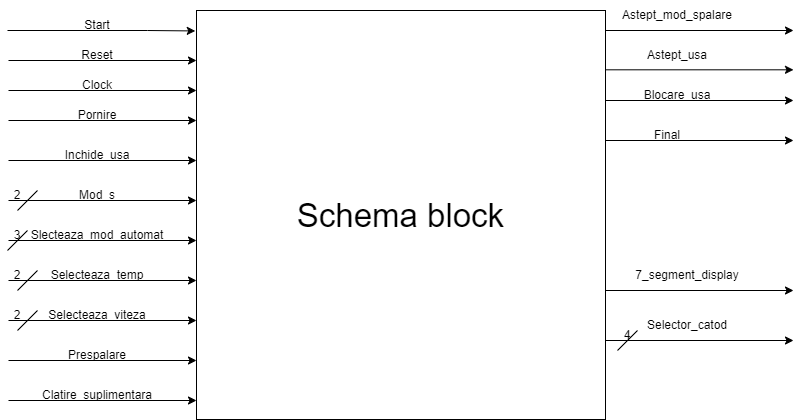

The diagram above was exported from draw.io. Its source (the exported page's mxGraphModel, read from the mxfile embedded in the PNG):
<mxGraphModel dx="1562" dy="712" grid="1" gridSize="10" guides="1" tooltips="1" connect="1" arrows="1" fold="1" page="1" pageScale="1" pageWidth="827" pageHeight="1169" math="0" shadow="0">
  <root>
    <mxCell id="0" />
    <mxCell id="1" parent="0" />
    <mxCell id="zly_s51IUCrQlvF2hlt9-1" value="&lt;span style=&quot;font-size: 33px;&quot;&gt;Schema block&lt;/span&gt;" style="whiteSpace=wrap;html=1;aspect=fixed;" vertex="1" parent="1">
      <mxGeometry x="209" y="180" width="409" height="409" as="geometry" />
    </mxCell>
    <mxCell id="zly_s51IUCrQlvF2hlt9-2" value="" style="endArrow=classic;html=1;rounded=0;entryX=-0.003;entryY=0.05;entryDx=0;entryDy=0;entryPerimeter=0;" edge="1" parent="1" target="zly_s51IUCrQlvF2hlt9-1">
      <mxGeometry width="50" height="50" relative="1" as="geometry">
        <mxPoint x="20" y="200" as="sourcePoint" />
        <mxPoint x="130" y="180" as="targetPoint" />
        <Array as="points">
          <mxPoint x="160" y="200" />
        </Array>
      </mxGeometry>
    </mxCell>
    <mxCell id="zly_s51IUCrQlvF2hlt9-3" value="" style="endArrow=classic;html=1;rounded=0;entryX=-0.003;entryY=0.05;entryDx=0;entryDy=0;entryPerimeter=0;" edge="1" parent="1">
      <mxGeometry width="50" height="50" relative="1" as="geometry">
        <mxPoint x="21" y="230" as="sourcePoint" />
        <mxPoint x="209" y="230" as="targetPoint" />
      </mxGeometry>
    </mxCell>
    <mxCell id="zly_s51IUCrQlvF2hlt9-4" value="" style="endArrow=classic;html=1;rounded=0;entryX=-0.003;entryY=0.05;entryDx=0;entryDy=0;entryPerimeter=0;" edge="1" parent="1">
      <mxGeometry width="50" height="50" relative="1" as="geometry">
        <mxPoint x="21" y="260" as="sourcePoint" />
        <mxPoint x="209" y="260" as="targetPoint" />
      </mxGeometry>
    </mxCell>
    <mxCell id="zly_s51IUCrQlvF2hlt9-5" value="" style="endArrow=classic;html=1;rounded=0;entryX=-0.003;entryY=0.05;entryDx=0;entryDy=0;entryPerimeter=0;" edge="1" parent="1">
      <mxGeometry width="50" height="50" relative="1" as="geometry">
        <mxPoint x="21" y="290" as="sourcePoint" />
        <mxPoint x="209" y="290" as="targetPoint" />
      </mxGeometry>
    </mxCell>
    <mxCell id="zly_s51IUCrQlvF2hlt9-6" value="" style="endArrow=classic;html=1;rounded=0;entryX=-0.003;entryY=0.05;entryDx=0;entryDy=0;entryPerimeter=0;" edge="1" parent="1">
      <mxGeometry width="50" height="50" relative="1" as="geometry">
        <mxPoint x="21" y="570" as="sourcePoint" />
        <mxPoint x="209" y="570" as="targetPoint" />
      </mxGeometry>
    </mxCell>
    <mxCell id="zly_s51IUCrQlvF2hlt9-7" value="" style="endArrow=classic;html=1;rounded=0;entryX=-0.003;entryY=0.05;entryDx=0;entryDy=0;entryPerimeter=0;" edge="1" parent="1">
      <mxGeometry width="50" height="50" relative="1" as="geometry">
        <mxPoint x="21" y="530" as="sourcePoint" />
        <mxPoint x="209" y="530" as="targetPoint" />
      </mxGeometry>
    </mxCell>
    <mxCell id="zly_s51IUCrQlvF2hlt9-8" value="" style="endArrow=classic;html=1;rounded=0;entryX=-0.003;entryY=0.05;entryDx=0;entryDy=0;entryPerimeter=0;" edge="1" parent="1">
      <mxGeometry width="50" height="50" relative="1" as="geometry">
        <mxPoint x="21" y="490" as="sourcePoint" />
        <mxPoint x="209" y="490" as="targetPoint" />
      </mxGeometry>
    </mxCell>
    <mxCell id="zly_s51IUCrQlvF2hlt9-9" value="" style="endArrow=classic;html=1;rounded=0;entryX=-0.003;entryY=0.05;entryDx=0;entryDy=0;entryPerimeter=0;" edge="1" parent="1">
      <mxGeometry width="50" height="50" relative="1" as="geometry">
        <mxPoint x="21" y="450" as="sourcePoint" />
        <mxPoint x="209" y="450" as="targetPoint" />
      </mxGeometry>
    </mxCell>
    <mxCell id="zly_s51IUCrQlvF2hlt9-10" value="" style="endArrow=classic;html=1;rounded=0;entryX=-0.003;entryY=0.05;entryDx=0;entryDy=0;entryPerimeter=0;" edge="1" parent="1">
      <mxGeometry width="50" height="50" relative="1" as="geometry">
        <mxPoint x="21" y="410" as="sourcePoint" />
        <mxPoint x="209" y="410" as="targetPoint" />
      </mxGeometry>
    </mxCell>
    <mxCell id="zly_s51IUCrQlvF2hlt9-11" value="" style="endArrow=classic;html=1;rounded=0;entryX=-0.003;entryY=0.05;entryDx=0;entryDy=0;entryPerimeter=0;" edge="1" parent="1">
      <mxGeometry width="50" height="50" relative="1" as="geometry">
        <mxPoint x="21" y="370" as="sourcePoint" />
        <mxPoint x="209" y="370" as="targetPoint" />
      </mxGeometry>
    </mxCell>
    <mxCell id="zly_s51IUCrQlvF2hlt9-12" value="" style="endArrow=classic;html=1;rounded=0;entryX=-0.003;entryY=0.05;entryDx=0;entryDy=0;entryPerimeter=0;" edge="1" parent="1">
      <mxGeometry width="50" height="50" relative="1" as="geometry">
        <mxPoint x="21" y="330" as="sourcePoint" />
        <mxPoint x="209" y="330" as="targetPoint" />
      </mxGeometry>
    </mxCell>
    <mxCell id="zly_s51IUCrQlvF2hlt9-13" value="Start" style="text;html=1;strokeColor=none;fillColor=none;align=center;verticalAlign=middle;whiteSpace=wrap;rounded=0;" vertex="1" parent="1">
      <mxGeometry x="80" y="180" width="60" height="30" as="geometry" />
    </mxCell>
    <mxCell id="zly_s51IUCrQlvF2hlt9-14" value="Reset" style="text;html=1;strokeColor=none;fillColor=none;align=center;verticalAlign=middle;whiteSpace=wrap;rounded=0;" vertex="1" parent="1">
      <mxGeometry x="80" y="210" width="60" height="30" as="geometry" />
    </mxCell>
    <mxCell id="zly_s51IUCrQlvF2hlt9-15" value="Clock" style="text;html=1;strokeColor=none;fillColor=none;align=center;verticalAlign=middle;whiteSpace=wrap;rounded=0;" vertex="1" parent="1">
      <mxGeometry x="80" y="240" width="60" height="30" as="geometry" />
    </mxCell>
    <mxCell id="zly_s51IUCrQlvF2hlt9-17" value="Pornire" style="text;html=1;strokeColor=none;fillColor=none;align=center;verticalAlign=middle;whiteSpace=wrap;rounded=0;" vertex="1" parent="1">
      <mxGeometry x="80" y="270" width="60" height="30" as="geometry" />
    </mxCell>
    <mxCell id="zly_s51IUCrQlvF2hlt9-18" value="Inchide_usa" style="text;html=1;strokeColor=none;fillColor=none;align=center;verticalAlign=middle;whiteSpace=wrap;rounded=0;" vertex="1" parent="1">
      <mxGeometry x="80" y="310" width="60" height="30" as="geometry" />
    </mxCell>
    <mxCell id="zly_s51IUCrQlvF2hlt9-19" value="Mod_s" style="text;html=1;strokeColor=none;fillColor=none;align=center;verticalAlign=middle;whiteSpace=wrap;rounded=0;" vertex="1" parent="1">
      <mxGeometry x="80" y="350" width="60" height="30" as="geometry" />
    </mxCell>
    <mxCell id="zly_s51IUCrQlvF2hlt9-20" value="Slecteaza_mod_automat" style="text;html=1;strokeColor=none;fillColor=none;align=center;verticalAlign=middle;whiteSpace=wrap;rounded=0;" vertex="1" parent="1">
      <mxGeometry x="80" y="390" width="60" height="30" as="geometry" />
    </mxCell>
    <mxCell id="zly_s51IUCrQlvF2hlt9-21" value="Selecteaza_viteza" style="text;html=1;strokeColor=none;fillColor=none;align=center;verticalAlign=middle;whiteSpace=wrap;rounded=0;" vertex="1" parent="1">
      <mxGeometry x="80" y="470" width="60" height="30" as="geometry" />
    </mxCell>
    <mxCell id="zly_s51IUCrQlvF2hlt9-22" value="Selecteaza_temp" style="text;html=1;strokeColor=none;fillColor=none;align=center;verticalAlign=middle;whiteSpace=wrap;rounded=0;" vertex="1" parent="1">
      <mxGeometry x="80" y="430" width="60" height="30" as="geometry" />
    </mxCell>
    <mxCell id="zly_s51IUCrQlvF2hlt9-23" value="Prespalare" style="text;html=1;strokeColor=none;fillColor=none;align=center;verticalAlign=middle;whiteSpace=wrap;rounded=0;" vertex="1" parent="1">
      <mxGeometry x="80" y="510" width="60" height="30" as="geometry" />
    </mxCell>
    <mxCell id="zly_s51IUCrQlvF2hlt9-25" value="Clatire_suplimentara" style="text;html=1;strokeColor=none;fillColor=none;align=center;verticalAlign=middle;whiteSpace=wrap;rounded=0;" vertex="1" parent="1">
      <mxGeometry x="80" y="550" width="60" height="30" as="geometry" />
    </mxCell>
    <mxCell id="zly_s51IUCrQlvF2hlt9-36" value="" style="endArrow=none;html=1;rounded=0;" edge="1" parent="1">
      <mxGeometry width="50" height="50" relative="1" as="geometry">
        <mxPoint x="30" y="460" as="sourcePoint" />
        <mxPoint x="50" y="440" as="targetPoint" />
      </mxGeometry>
    </mxCell>
    <mxCell id="zly_s51IUCrQlvF2hlt9-37" value="" style="endArrow=none;html=1;rounded=0;" edge="1" parent="1">
      <mxGeometry width="50" height="50" relative="1" as="geometry">
        <mxPoint x="20" y="420" as="sourcePoint" />
        <mxPoint x="40" y="400" as="targetPoint" />
      </mxGeometry>
    </mxCell>
    <mxCell id="zly_s51IUCrQlvF2hlt9-38" value="" style="endArrow=none;html=1;rounded=0;" edge="1" parent="1">
      <mxGeometry width="50" height="50" relative="1" as="geometry">
        <mxPoint x="30" y="500" as="sourcePoint" />
        <mxPoint x="50" y="480" as="targetPoint" />
      </mxGeometry>
    </mxCell>
    <mxCell id="zly_s51IUCrQlvF2hlt9-39" value="" style="endArrow=none;html=1;rounded=0;" edge="1" parent="1">
      <mxGeometry width="50" height="50" relative="1" as="geometry">
        <mxPoint x="30" y="380" as="sourcePoint" />
        <mxPoint x="50" y="360" as="targetPoint" />
      </mxGeometry>
    </mxCell>
    <mxCell id="zly_s51IUCrQlvF2hlt9-41" value="2" style="text;html=1;strokeColor=none;fillColor=none;align=center;verticalAlign=middle;whiteSpace=wrap;rounded=0;" vertex="1" parent="1">
      <mxGeometry x="20" y="360" width="20" height="10" as="geometry" />
    </mxCell>
    <mxCell id="zly_s51IUCrQlvF2hlt9-43" value="3" style="text;html=1;strokeColor=none;fillColor=none;align=center;verticalAlign=middle;whiteSpace=wrap;rounded=0;" vertex="1" parent="1">
      <mxGeometry x="20" y="400" width="20" height="10" as="geometry" />
    </mxCell>
    <mxCell id="zly_s51IUCrQlvF2hlt9-44" value="2" style="text;html=1;strokeColor=none;fillColor=none;align=center;verticalAlign=middle;whiteSpace=wrap;rounded=0;" vertex="1" parent="1">
      <mxGeometry x="20" y="440" width="20" height="10" as="geometry" />
    </mxCell>
    <mxCell id="zly_s51IUCrQlvF2hlt9-45" value="2" style="text;html=1;strokeColor=none;fillColor=none;align=center;verticalAlign=middle;whiteSpace=wrap;rounded=0;" vertex="1" parent="1">
      <mxGeometry x="20" y="480" width="20" height="10" as="geometry" />
    </mxCell>
    <mxCell id="zly_s51IUCrQlvF2hlt9-46" value="" style="endArrow=classic;html=1;rounded=0;entryX=-0.003;entryY=0.05;entryDx=0;entryDy=0;entryPerimeter=0;" edge="1" parent="1">
      <mxGeometry width="50" height="50" relative="1" as="geometry">
        <mxPoint x="618" y="200" as="sourcePoint" />
        <mxPoint x="806" y="200" as="targetPoint" />
      </mxGeometry>
    </mxCell>
    <mxCell id="zly_s51IUCrQlvF2hlt9-47" value="" style="endArrow=classic;html=1;rounded=0;entryX=-0.003;entryY=0.05;entryDx=0;entryDy=0;entryPerimeter=0;" edge="1" parent="1">
      <mxGeometry width="50" height="50" relative="1" as="geometry">
        <mxPoint x="618" y="239.31" as="sourcePoint" />
        <mxPoint x="806" y="239.31" as="targetPoint" />
      </mxGeometry>
    </mxCell>
    <mxCell id="zly_s51IUCrQlvF2hlt9-48" value="" style="endArrow=classic;html=1;rounded=0;entryX=-0.003;entryY=0.05;entryDx=0;entryDy=0;entryPerimeter=0;" edge="1" parent="1">
      <mxGeometry width="50" height="50" relative="1" as="geometry">
        <mxPoint x="618" y="310" as="sourcePoint" />
        <mxPoint x="806" y="310" as="targetPoint" />
      </mxGeometry>
    </mxCell>
    <mxCell id="zly_s51IUCrQlvF2hlt9-49" value="" style="endArrow=classic;html=1;rounded=0;entryX=-0.003;entryY=0.05;entryDx=0;entryDy=0;entryPerimeter=0;" edge="1" parent="1">
      <mxGeometry width="50" height="50" relative="1" as="geometry">
        <mxPoint x="618" y="270" as="sourcePoint" />
        <mxPoint x="806" y="270" as="targetPoint" />
      </mxGeometry>
    </mxCell>
    <mxCell id="zly_s51IUCrQlvF2hlt9-50" value="" style="endArrow=classic;html=1;rounded=0;entryX=-0.003;entryY=0.05;entryDx=0;entryDy=0;entryPerimeter=0;" edge="1" parent="1">
      <mxGeometry width="50" height="50" relative="1" as="geometry">
        <mxPoint x="618" y="460" as="sourcePoint" />
        <mxPoint x="806" y="460" as="targetPoint" />
      </mxGeometry>
    </mxCell>
    <mxCell id="zly_s51IUCrQlvF2hlt9-51" value="" style="endArrow=classic;html=1;rounded=0;entryX=-0.003;entryY=0.05;entryDx=0;entryDy=0;entryPerimeter=0;" edge="1" parent="1">
      <mxGeometry width="50" height="50" relative="1" as="geometry">
        <mxPoint x="618" y="510" as="sourcePoint" />
        <mxPoint x="806" y="510" as="targetPoint" />
      </mxGeometry>
    </mxCell>
    <mxCell id="zly_s51IUCrQlvF2hlt9-52" value="Astept_mod_spalare" style="text;html=1;strokeColor=none;fillColor=none;align=center;verticalAlign=middle;whiteSpace=wrap;rounded=0;" vertex="1" parent="1">
      <mxGeometry x="660" y="170" width="60" height="30" as="geometry" />
    </mxCell>
    <mxCell id="zly_s51IUCrQlvF2hlt9-53" value="Astept_usa" style="text;html=1;strokeColor=none;fillColor=none;align=center;verticalAlign=middle;whiteSpace=wrap;rounded=0;" vertex="1" parent="1">
      <mxGeometry x="660" y="210" width="60" height="30" as="geometry" />
    </mxCell>
    <mxCell id="zly_s51IUCrQlvF2hlt9-56" value="Blocare_usa" style="text;html=1;strokeColor=none;fillColor=none;align=center;verticalAlign=middle;whiteSpace=wrap;rounded=0;" vertex="1" parent="1">
      <mxGeometry x="660" y="250" width="60" height="30" as="geometry" />
    </mxCell>
    <mxCell id="zly_s51IUCrQlvF2hlt9-57" value="Final" style="text;html=1;strokeColor=none;fillColor=none;align=center;verticalAlign=middle;whiteSpace=wrap;rounded=0;" vertex="1" parent="1">
      <mxGeometry x="650" y="290" width="60" height="30" as="geometry" />
    </mxCell>
    <mxCell id="zly_s51IUCrQlvF2hlt9-59" value="7_segment_display" style="text;html=1;strokeColor=none;fillColor=none;align=center;verticalAlign=middle;whiteSpace=wrap;rounded=0;" vertex="1" parent="1">
      <mxGeometry x="670" y="430" width="60" height="30" as="geometry" />
    </mxCell>
    <mxCell id="zly_s51IUCrQlvF2hlt9-60" value="Selector_catod" style="text;html=1;strokeColor=none;fillColor=none;align=center;verticalAlign=middle;whiteSpace=wrap;rounded=0;" vertex="1" parent="1">
      <mxGeometry x="670" y="480" width="60" height="30" as="geometry" />
    </mxCell>
    <mxCell id="zly_s51IUCrQlvF2hlt9-62" value="" style="endArrow=none;html=1;rounded=0;" edge="1" parent="1">
      <mxGeometry width="50" height="50" relative="1" as="geometry">
        <mxPoint x="630" y="520" as="sourcePoint" />
        <mxPoint x="650" y="500" as="targetPoint" />
      </mxGeometry>
    </mxCell>
    <mxCell id="zly_s51IUCrQlvF2hlt9-64" value="4" style="text;html=1;strokeColor=none;fillColor=none;align=center;verticalAlign=middle;whiteSpace=wrap;rounded=0;" vertex="1" parent="1">
      <mxGeometry x="630" y="500" width="20" height="10" as="geometry" />
    </mxCell>
  </root>
</mxGraphModel>